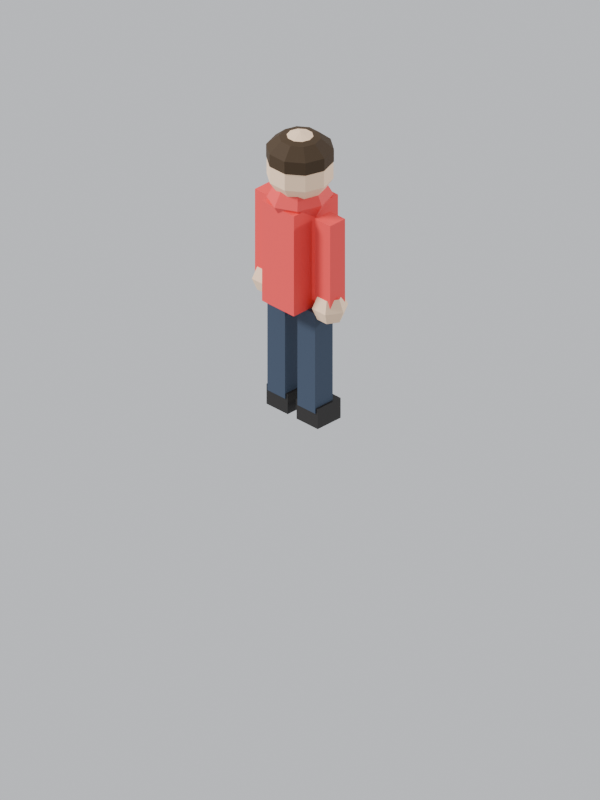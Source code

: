 # Source: guest.blend  (saved by Blender 5.2.44; exported with 4.5.12 LTS)
import bpy
from mathutils import Matrix  # noqa: F401  (used for matrix-valued properties, if any)

bpy.ops.wm.read_factory_settings(use_empty=True)
scene = bpy.context.scene
scene.name = 'Scene'

# ---- collections
col_collection = bpy.data.collections.new('Collection'); scene.collection.children.link(col_collection)

# ---- materials (node trees are filled in below, after node groups)
mat_g_shirt0 = bpy.data.materials.new('g_shirt0')
mat_g_skin = bpy.data.materials.new('g_skin')
mat_g_hair = bpy.data.materials.new('g_hair')
mat_g_trousers = bpy.data.materials.new('g_trousers')
mat_g_shoes = bpy.data.materials.new('g_shoes')

# ---- material node trees
mat_g_shirt0.use_nodes = True; mat_g_shirt0.node_tree.nodes.clear()
_N = mat_g_shirt0.node_tree.nodes; _L = mat_g_shirt0.node_tree.links
n0 = _N.new('ShaderNodeBsdfPrincipled'); n0.name = 'Principled BSDF'; n0.location = (-200, 100)
n0.inputs[0].default_value = (0.8632, 0.05781, 0.05781, 1.0)
n0.inputs[2].default_value = 0.6
n0.inputs[10].default_value = 0.005
n1 = _N.new('ShaderNodeOutputMaterial'); n1.name = 'Material Output'; n1.location = (200, 100)
_L.new(n0.outputs[0], n1.inputs[0])
n1.is_active_output = True
mat_g_skin.use_nodes = True; mat_g_skin.node_tree.nodes.clear()
_N = mat_g_skin.node_tree.nodes; _L = mat_g_skin.node_tree.links
n0 = _N.new('ShaderNodeBsdfPrincipled'); n0.name = 'Principled BSDF'; n0.location = (-200, 100)
n0.inputs[0].default_value = (0.9734, 0.6939, 0.4678, 1.0)
n0.inputs[2].default_value = 0.65
n0.inputs[10].default_value = 0.005
n1 = _N.new('ShaderNodeOutputMaterial'); n1.name = 'Material Output'; n1.location = (200, 100)
_L.new(n0.outputs[0], n1.inputs[0])
n1.is_active_output = True
mat_g_hair.use_nodes = True; mat_g_hair.node_tree.nodes.clear()
_N = mat_g_hair.node_tree.nodes; _L = mat_g_hair.node_tree.links
n0 = _N.new('ShaderNodeBsdfPrincipled'); n0.name = 'Principled BSDF'; n0.location = (-200, 100)
n0.inputs[0].default_value = (0.04971, 0.02624, 0.008023, 1.0)
n0.inputs[2].default_value = 0.8
n0.inputs[10].default_value = 0.005
n1 = _N.new('ShaderNodeOutputMaterial'); n1.name = 'Material Output'; n1.location = (200, 100)
_L.new(n0.outputs[0], n1.inputs[0])
n1.is_active_output = True
mat_g_trousers.use_nodes = True; mat_g_trousers.node_tree.nodes.clear()
_N = mat_g_trousers.node_tree.nodes; _L = mat_g_trousers.node_tree.links
n0 = _N.new('ShaderNodeBsdfPrincipled'); n0.name = 'Principled BSDF'; n0.location = (-200, 100)
n0.inputs[0].default_value = (0.0331, 0.05286, 0.09084, 1.0)
n0.inputs[2].default_value = 0.75
n0.inputs[10].default_value = 0.005
n1 = _N.new('ShaderNodeOutputMaterial'); n1.name = 'Material Output'; n1.location = (200, 100)
_L.new(n0.outputs[0], n1.inputs[0])
n1.is_active_output = True
mat_g_shoes.use_nodes = True; mat_g_shoes.node_tree.nodes.clear()
_N = mat_g_shoes.node_tree.nodes; _L = mat_g_shoes.node_tree.links
n0 = _N.new('ShaderNodeBsdfPrincipled'); n0.name = 'Principled BSDF'; n0.location = (-200, 100)
n0.inputs[0].default_value = (0.01161, 0.009721, 0.008568, 1.0)
n0.inputs[2].default_value = 0.6
n0.inputs[10].default_value = 0.005
n1 = _N.new('ShaderNodeOutputMaterial'); n1.name = 'Material Output'; n1.location = (200, 100)
_L.new(n0.outputs[0], n1.inputs[0])
n1.is_active_output = True

# ---- world
world_world = bpy.data.worlds.new('World'); scene.world = world_world
world_world.use_nodes = True; world_world.node_tree.nodes.clear()
_N = world_world.node_tree.nodes; _L = world_world.node_tree.links
n0 = _N.new('ShaderNodeOutputWorld'); n0.name = 'World Output'; n0.location = (200, 100)
n1 = _N.new('ShaderNodeBackground'); n1.name = 'Background'; n1.location = (-200, 100)
n1.inputs[0].default_value = (0.78, 0.8, 0.84, 1.0)
n1.inputs[1].default_value = 0.85
_L.new(n1.outputs[0], n0.inputs[0])
n0.is_active_output = True
world_world.color = (0.05088, 0.05088, 0.05088)
world_world.sun_shadow_jitter_overblur = 0.0

# ---- cameras
cam_isocam = bpy.data.cameras.new('IsoCam')
cam_isocam.type = 'ORTHO'
cam_isocam.sensor_fit = 'HORIZONTAL'
cam_isocam.clip_start = 1.0
cam_isocam.clip_end = 200.0
cam_isocam.ortho_scale = 1.061

# ---- lights
light_key = bpy.data.lights.new('Key', 'SUN')
light_key.angle = 0.2443
light_key.energy = 3.4
light_fill = bpy.data.lights.new('Fill', 'SUN')
light_fill.energy = 1.3

# ---- meshes
me_torso = bpy.data.meshes.new('Torso')
me_torso.from_pydata([(-0.05524, -0.03977, 0.2041), (-0.05524, -0.03977, 0.4082), (-0.05524, 0.03977, 0.2041), (-0.05524, 0.03977, 0.4082), (0.05524, -0.03977, 0.2041), (0.05524, -0.03977, 0.4082), (0.05524, 0.03977, 0.2041), (0.05524, 0.03977, 0.4082), (0.0, 0.0, 0.4582), (0.0, 0.03852, 0.4451), (0.0, 0.05447, 0.4134), (0.0, 0.03852, 0.3816), (0.0, 0.0, 0.3685), (0.03204, 0.02723, 0.4451), (0.04531, 0.03852, 0.4134), (0.03204, 0.02723, 0.3816), (0.04531, 0.0, 0.4451), (0.06408, 0.0, 0.4134), (0.04531, 0.0, 0.3816), (0.03204, -0.02723, 0.4451), (0.04531, -0.03852, 0.4134), (0.03204, -0.02723, 0.3816), (0.0, -0.03852, 0.4451), (0.0, -0.05447, 0.4134), (0.0, -0.03852, 0.3816), (-0.03204, -0.02723, 0.4451), (-0.04531, -0.03852, 0.4134), (-0.03204, -0.02723, 0.3816), (-0.04531, 0.0, 0.4451), (-0.06408, 0.0, 0.4134), (-0.04531, 0.0, 0.3816), (-0.03204, 0.02723, 0.4451), (-0.04531, 0.03852, 0.4134), (-0.03204, 0.02723, 0.3816)], [], [(0, 1, 3, 2), (2, 3, 7, 6), (6, 7, 5, 4), (4, 5, 1, 0), (2, 6, 4, 0), (7, 3, 1, 5), (10, 9, 13, 14), (11, 10, 14, 15), (9, 8, 13), (12, 11, 15), (15, 14, 17, 18), (13, 8, 16), (12, 15, 18), (14, 13, 16, 17), (18, 17, 20, 21), (16, 8, 19), (12, 18, 21), (17, 16, 19, 20), (20, 19, 22, 23), (21, 20, 23, 24), (19, 8, 22), (12, 21, 24), (12, 24, 27), (23, 22, 25, 26), (24, 23, 26, 27), (22, 8, 25), (12, 27, 30), (26, 25, 28, 29), (27, 26, 29, 30), (25, 8, 28), (12, 30, 33), (29, 28, 31, 32), (30, 29, 32, 33), (28, 8, 31), (12, 33, 11), (32, 31, 9, 10), (33, 32, 10, 11), (31, 8, 9)])
me_torso.materials.append(mat_g_shirt0)
me_torso.update()
me_head = bpy.data.meshes.new('Head')
me_head.from_pydata([(0.0, 0.0, 0.5442), (0.0, 0.0, 0.405), (0.02176, 0.02995, 0.5309), (0.03521, 0.04846, 0.4961), (0.03521, 0.04846, 0.4531), (0.02176, 0.02995, 0.4183), (0.03521, 0.01144, 0.5309), (0.05696, 0.01851, 0.4961), (0.05696, 0.01851, 0.4531), (0.03521, 0.01144, 0.4183), (0.03521, -0.01144, 0.5309), (0.05696, -0.01851, 0.4961), (0.05696, -0.01851, 0.4531), (0.03521, -0.01144, 0.4183), (0.02176, -0.02995, 0.5309), (0.03521, -0.04846, 0.4961), (0.03521, -0.04846, 0.4531), (0.02176, -0.02995, 0.4183), (1.77e-09, -0.03702, 0.5309), (7.078e-09, -0.05989, 0.4961), (7.078e-09, -0.05989, 0.4531), (1.77e-09, -0.03702, 0.4183), (-0.02176, -0.02995, 0.5309), (-0.03521, -0.04846, 0.4961), (-0.03521, -0.04846, 0.4531), (-0.02176, -0.02995, 0.4183), (-0.03521, -0.01144, 0.5309), (-0.05696, -0.01851, 0.4961), (-0.05696, -0.01851, 0.4531), (-0.03521, -0.01144, 0.4183), (-0.03521, 0.01144, 0.5309), (-0.05696, 0.01851, 0.4961), (-0.05696, 0.01851, 0.4531), (-0.03521, 0.01144, 0.4183), (-0.02176, 0.02995, 0.5309), (-0.03521, 0.04846, 0.4961), (-0.03521, 0.04846, 0.4531), (-0.02176, 0.02995, 0.4183), (-1.77e-09, 0.03702, 0.5309), (-1.416e-08, 0.05989, 0.4961), (-1.416e-08, 0.05989, 0.4531), (-1.77e-09, 0.03702, 0.4183)], [], [(39, 38, 2, 3), (1, 41, 5), (40, 39, 3, 4), (38, 0, 2), (41, 40, 4, 5), (5, 4, 8, 9), (3, 2, 6, 7), (1, 5, 9), (4, 3, 7, 8), (2, 0, 6), (9, 8, 12, 13), (7, 6, 10, 11), (1, 9, 13), (8, 7, 11, 12), (6, 0, 10), (13, 12, 16, 17), (11, 10, 14, 15), (1, 13, 17), (12, 11, 15, 16), (10, 0, 14), (17, 16, 20, 21), (15, 14, 18, 19), (1, 17, 21), (16, 15, 19, 20), (14, 0, 18), (21, 20, 24, 25), (19, 18, 22, 23), (1, 21, 25), (20, 19, 23, 24), (18, 0, 22), (25, 24, 28, 29), (23, 22, 26, 27), (1, 25, 29), (24, 23, 27, 28), (22, 0, 26), (29, 28, 32, 33), (27, 26, 30, 31), (1, 29, 33), (28, 27, 31, 32), (26, 0, 30), (33, 32, 36, 37), (31, 30, 34, 35), (1, 33, 37), (32, 31, 35, 36), (30, 0, 34), (37, 36, 40, 41), (35, 34, 38, 39), (1, 37, 41), (36, 35, 39, 40), (34, 0, 38)])
me_head.materials.append(mat_g_skin)
me_head.update()
me_hair = bpy.data.meshes.new('Hair')
me_hair.from_pydata([(0.0, 0.0, 0.5405), (0.0, 0.0, 0.4597), (0.02212, 0.03045, 0.5328), (0.03579, 0.04926, 0.5126), (0.03579, 0.04926, 0.4876), (0.02212, 0.03045, 0.4674), (0.03579, 0.01163, 0.5328), (0.05791, 0.01882, 0.5126), (0.05791, 0.01882, 0.4876), (0.03579, 0.01163, 0.4674), (0.03579, -0.01163, 0.5328), (0.05791, -0.01882, 0.5126), (0.05791, -0.01882, 0.4876), (0.03579, -0.01163, 0.4674), (0.02212, -0.03045, 0.5328), (0.03579, -0.04926, 0.5126), (0.03579, -0.04926, 0.4876), (0.02212, -0.03045, 0.4674), (3.539e-09, -0.03763, 0.5328), (1.77e-09, -0.06089, 0.5126), (1.77e-09, -0.06089, 0.4876), (3.539e-09, -0.03763, 0.4674), (-0.02212, -0.03045, 0.5328), (-0.03579, -0.04926, 0.5126), (-0.03579, -0.04926, 0.4876), (-0.02212, -0.03045, 0.4674), (-0.03579, -0.01163, 0.5328), (-0.05791, -0.01882, 0.5126), (-0.05791, -0.01882, 0.4876), (-0.03579, -0.01163, 0.4674), (-0.03579, 0.01163, 0.5328), (-0.05791, 0.01882, 0.5126), (-0.05791, 0.01882, 0.4876), (-0.03579, 0.01163, 0.4674), (-0.02212, 0.03045, 0.5328), (-0.03579, 0.04926, 0.5126), (-0.03579, 0.04926, 0.4876), (-0.02212, 0.03045, 0.4674), (-8.848e-09, 0.03763, 0.5328), (-5.309e-09, 0.06089, 0.5126), (-5.309e-09, 0.06089, 0.4876), (-8.848e-09, 0.03763, 0.4674)], [], [(39, 38, 2, 3), (1, 41, 5), (40, 39, 3, 4), (38, 0, 2), (41, 40, 4, 5), (5, 4, 8, 9), (3, 2, 6, 7), (1, 5, 9), (4, 3, 7, 8), (2, 0, 6), (9, 8, 12, 13), (7, 6, 10, 11), (1, 9, 13), (8, 7, 11, 12), (6, 0, 10), (13, 12, 16, 17), (11, 10, 14, 15), (1, 13, 17), (12, 11, 15, 16), (10, 0, 14), (17, 16, 20, 21), (15, 14, 18, 19), (1, 17, 21), (16, 15, 19, 20), (14, 0, 18), (21, 20, 24, 25), (19, 18, 22, 23), (1, 21, 25), (20, 19, 23, 24), (18, 0, 22), (25, 24, 28, 29), (23, 22, 26, 27), (1, 25, 29), (24, 23, 27, 28), (22, 0, 26), (29, 28, 32, 33), (27, 26, 30, 31), (1, 29, 33), (28, 27, 31, 32), (26, 0, 30), (33, 32, 36, 37), (31, 30, 34, 35), (1, 33, 37), (32, 31, 35, 36), (30, 0, 34), (37, 36, 40, 41), (35, 34, 38, 39), (1, 37, 41), (36, 35, 39, 40), (34, 0, 38)])
me_hair.materials.append(mat_g_hair)
me_hair.update()
me_leg_1 = bpy.data.meshes.new('Leg-1')
me_leg_1.from_pydata([(-0.0221, -0.0221, -0.2041), (-0.0221, -0.0221, 0.0), (-0.0221, 0.0221, -0.2041), (-0.0221, 0.0221, 0.0), (0.0221, -0.0221, -0.2041), (0.0221, -0.0221, 0.0), (0.0221, 0.0221, -0.2041), (0.0221, 0.0221, 0.0), (-0.01989, -0.02652, -0.2347), (-0.01989, -0.02652, -0.1939), (-0.01989, 0.02652, -0.2347), (-0.01989, 0.02652, -0.1939), (0.03757, -0.02652, -0.2347), (0.03757, -0.02652, -0.1939), (0.03757, 0.02652, -0.2347), (0.03757, 0.02652, -0.1939)], [], [(0, 1, 3, 2), (2, 3, 7, 6), (6, 7, 5, 4), (4, 5, 1, 0), (2, 6, 4, 0), (7, 3, 1, 5), (8, 9, 11, 10), (10, 11, 15, 14), (14, 15, 13, 12), (12, 13, 9, 8), (10, 14, 12, 8), (15, 11, 9, 13)])
me_leg_1.polygons.foreach_set('material_index', [0, 0, 0, 0, 1, 0, 1, 1, 1, 1, 1, 1])
me_leg_1.materials.append(mat_g_trousers)
me_leg_1.materials.append(mat_g_shoes)
me_leg_1.update()
me_arm_1 = bpy.data.meshes.new('Arm-1')
me_arm_1.from_pydata([(-0.01878, -0.01878, -0.1786), (-0.01878, -0.01878, 0.0), (-0.01878, 0.01878, -0.1786), (-0.01878, 0.01878, 0.0), (0.01878, -0.01878, -0.1786), (0.01878, -0.01878, 0.0), (0.01878, 0.01878, -0.1786), (0.01878, 0.01878, 0.0), (0.0, 0.0, -0.1455), (0.0, 0.02344, -0.1552), (0.0, 0.03315, -0.1786), (0.0, 0.02344, -0.202), (0.0, 0.0, -0.2118), (0.0203, 0.01172, -0.1552), (0.0287, 0.01657, -0.1786), (0.0203, 0.01172, -0.202), (0.0203, -0.01172, -0.1552), (0.0287, -0.01657, -0.1786), (0.0203, -0.01172, -0.202), (-3.725e-09, -0.02344, -0.1552), (-6.519e-09, -0.03315, -0.1786), (-3.725e-09, -0.02344, -0.202), (-0.0203, -0.01172, -0.1552), (-0.0287, -0.01657, -0.1786), (-0.0203, -0.01172, -0.202), (-0.0203, 0.01172, -0.1552), (-0.0287, 0.01657, -0.1786), (-0.0203, 0.01172, -0.202)], [], [(0, 1, 3, 2), (2, 3, 7, 6), (6, 7, 5, 4), (4, 5, 1, 0), (2, 6, 4, 0), (7, 3, 1, 5), (10, 9, 13, 14), (11, 10, 14, 15), (9, 8, 13), (12, 11, 15), (15, 14, 17, 18), (13, 8, 16), (12, 15, 18), (14, 13, 16, 17), (18, 17, 20, 21), (16, 8, 19), (12, 18, 21), (17, 16, 19, 20), (20, 19, 22, 23), (21, 20, 23, 24), (19, 8, 22), (12, 21, 24), (12, 24, 27), (23, 22, 25, 26), (24, 23, 26, 27), (22, 8, 25), (12, 27, 11), (26, 25, 9, 10), (27, 26, 10, 11), (25, 8, 9)])
me_arm_1.polygons.foreach_set('material_index', [0, 0, 0, 0, 1, 0, 1, 1, 0, 1, 1, 0, 1, 1, 1, 0, 1, 1, 1, 1, 0, 1, 1, 1, 1, 0, 1, 1, 1, 0])
me_arm_1.materials.append(mat_g_shirt0)
me_arm_1.materials.append(mat_g_skin)
me_arm_1.update()
me_leg1 = bpy.data.meshes.new('Leg1')
me_leg1.from_pydata([(-0.0221, -0.0221, -0.2041), (-0.0221, -0.0221, 0.0), (-0.0221, 0.0221, -0.2041), (-0.0221, 0.0221, 0.0), (0.0221, -0.0221, -0.2041), (0.0221, -0.0221, 0.0), (0.0221, 0.0221, -0.2041), (0.0221, 0.0221, 0.0), (-0.01989, -0.02652, -0.2347), (-0.01989, -0.02652, -0.1939), (-0.01989, 0.02652, -0.2347), (-0.01989, 0.02652, -0.1939), (0.03757, -0.02652, -0.2347), (0.03757, -0.02652, -0.1939), (0.03757, 0.02652, -0.2347), (0.03757, 0.02652, -0.1939)], [], [(0, 1, 3, 2), (2, 3, 7, 6), (6, 7, 5, 4), (4, 5, 1, 0), (2, 6, 4, 0), (7, 3, 1, 5), (8, 9, 11, 10), (10, 11, 15, 14), (14, 15, 13, 12), (12, 13, 9, 8), (10, 14, 12, 8), (15, 11, 9, 13)])
me_leg1.polygons.foreach_set('material_index', [0, 0, 0, 0, 1, 0, 1, 1, 1, 1, 1, 1])
me_leg1.materials.append(mat_g_trousers)
me_leg1.materials.append(mat_g_shoes)
me_leg1.update()
me_arm1 = bpy.data.meshes.new('Arm1')
me_arm1.from_pydata([(-0.01878, -0.01878, -0.1786), (-0.01878, -0.01878, 0.0), (-0.01878, 0.01878, -0.1786), (-0.01878, 0.01878, 0.0), (0.01878, -0.01878, -0.1786), (0.01878, -0.01878, 0.0), (0.01878, 0.01878, -0.1786), (0.01878, 0.01878, 0.0), (0.0, 0.0, -0.1455), (0.0, 0.02344, -0.1552), (0.0, 0.03315, -0.1786), (0.0, 0.02344, -0.202), (0.0, 0.0, -0.2118), (0.0203, 0.01172, -0.1552), (0.0287, 0.01657, -0.1786), (0.0203, 0.01172, -0.202), (0.0203, -0.01172, -0.1552), (0.0287, -0.01657, -0.1786), (0.0203, -0.01172, -0.202), (-3.725e-09, -0.02344, -0.1552), (-6.519e-09, -0.03315, -0.1786), (-3.725e-09, -0.02344, -0.202), (-0.0203, -0.01172, -0.1552), (-0.0287, -0.01657, -0.1786), (-0.0203, -0.01172, -0.202), (-0.0203, 0.01172, -0.1552), (-0.0287, 0.01657, -0.1786), (-0.0203, 0.01172, -0.202)], [], [(0, 1, 3, 2), (2, 3, 7, 6), (6, 7, 5, 4), (4, 5, 1, 0), (2, 6, 4, 0), (7, 3, 1, 5), (10, 9, 13, 14), (11, 10, 14, 15), (9, 8, 13), (12, 11, 15), (15, 14, 17, 18), (13, 8, 16), (12, 15, 18), (14, 13, 16, 17), (18, 17, 20, 21), (16, 8, 19), (12, 18, 21), (17, 16, 19, 20), (20, 19, 22, 23), (21, 20, 23, 24), (19, 8, 22), (12, 21, 24), (12, 24, 27), (23, 22, 25, 26), (24, 23, 26, 27), (22, 8, 25), (12, 27, 11), (26, 25, 9, 10), (27, 26, 10, 11), (25, 8, 9)])
me_arm1.polygons.foreach_set('material_index', [0, 0, 0, 0, 1, 0, 1, 1, 0, 1, 1, 0, 1, 1, 1, 0, 1, 1, 1, 1, 0, 1, 1, 1, 1, 0, 1, 1, 1, 0])
me_arm1.materials.append(mat_g_shirt0)
me_arm1.materials.append(mat_g_skin)
me_arm1.update()

# ---- objects
ob_isocam = bpy.data.objects.new('IsoCam', cam_isocam)
ob_key = bpy.data.objects.new('Key', light_key)
ob_fill = bpy.data.objects.new('Fill', light_fill)
ob_guest = bpy.data.objects.new('Guest', None)
ob_torso = bpy.data.objects.new('Torso', me_torso)
ob_head = bpy.data.objects.new('Head', me_head)
ob_hair = bpy.data.objects.new('Hair', me_hair)
ob_leg_1 = bpy.data.objects.new('Leg-1', me_leg_1)
ob_arm_1 = bpy.data.objects.new('Arm-1', me_arm_1)
ob_leg1 = bpy.data.objects.new('Leg1', me_leg1)
ob_arm1 = bpy.data.objects.new('Arm1', me_arm1)

# ---- transforms, parenting, visibility, modifiers, constraints
ob_isocam.location = (24.49, -24.49, 20.0)
ob_isocam.rotation_euler = (1.047, 0.0, 0.7854)
ob_key.location = (0.0, 0.0, 0.0)
ob_key.rotation_euler = (0.9076, 0.0, -0.6981)
ob_fill.location = (0.0, 0.0, 0.0)
ob_fill.rotation_euler = (1.187, 0.0, 2.618)
ob_guest.location = (0.0, 0.0, 0.0)
ob_guest.rotation_euler = (0.0, 0.0, 1.571)
ob_guest.empty_display_size = 0.2
ob_torso.parent = ob_guest
ob_torso.location = (0.0, 0.0, 0.0)
ob_head.parent = ob_guest
ob_head.location = (0.0, 0.0, 0.0)
ob_hair.parent = ob_guest
ob_hair.location = (0.0, 0.0, 0.0)
ob_leg_1.parent = ob_guest
ob_leg_1.location = (0.0, -0.03757, 0.2041)
ob_arm_1.parent = ob_guest
ob_arm_1.location = (0.0, -0.07513, 0.3955)
ob_leg1.parent = ob_guest
ob_leg1.location = (0.0, 0.03757, 0.2041)
ob_arm1.parent = ob_guest
ob_arm1.location = (0.0, 0.07513, 0.3955)

# ---- collection membership
scene.collection.objects.link(ob_isocam)
scene.collection.objects.link(ob_key)
scene.collection.objects.link(ob_fill)
scene.collection.objects.link(ob_guest)
scene.collection.objects.link(ob_torso)
scene.collection.objects.link(ob_head)
scene.collection.objects.link(ob_hair)
scene.collection.objects.link(ob_leg_1)
scene.collection.objects.link(ob_arm_1)
scene.collection.objects.link(ob_leg1)
scene.collection.objects.link(ob_arm1)

# ---- scene / render settings (as saved in the file)
scene.camera = ob_isocam
scene.frame_start = 1; scene.frame_end = 250; scene.frame_set(1)
scene.render.engine = 'BLENDER_EEVEE_NEXT'
scene.render.resolution_x = 192
scene.render.resolution_y = 256
scene.render.film_transparent = True
scene.render.bake_bias = 0.0
scene.render.bake_samples = 0
scene.render.compositor_device = 'GPU'
scene.eevee.use_volume_custom_range = False
scene.eevee.fast_gi_thickness_near = 0.1
scene.eevee.fast_gi_thickness_far = 0.0
scene.eevee.ray_tracing_options.screen_trace_thickness = 0.1
bpy.context.view_layer.update()
